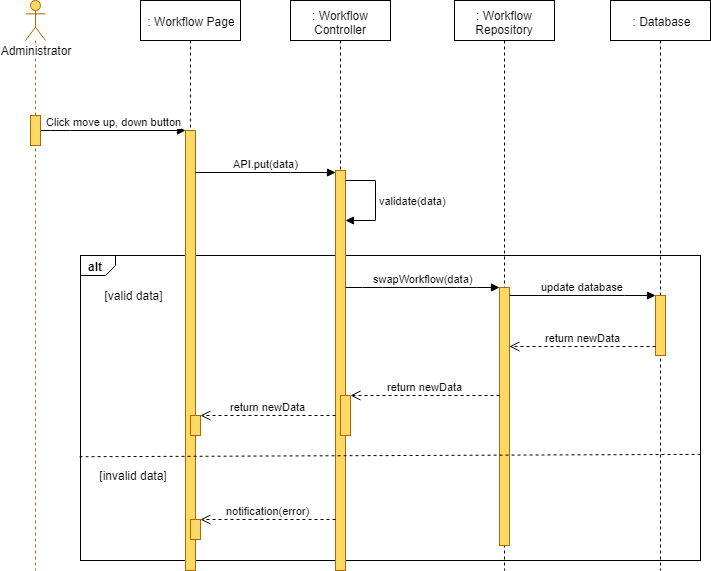

The diagram above was exported from draw.io. Its source (the exported page's mxGraphModel, read from the mxfile embedded in the PNG):
<mxGraphModel dx="1220" dy="634" grid="1" gridSize="10" guides="1" tooltips="1" connect="1" arrows="1" fold="1" page="1" pageScale="1" pageWidth="827" pageHeight="1169" math="0" shadow="0">
  <root>
    <mxCell id="9GLLxw0_g4ltmYeAW9l2-0" />
    <mxCell id="9GLLxw0_g4ltmYeAW9l2-1" parent="9GLLxw0_g4ltmYeAW9l2-0" />
    <mxCell id="9GLLxw0_g4ltmYeAW9l2-2" value="alt" style="strokeColor=inherit;fillColor=inherit;gradientColor=inherit;html=1;shape=mxgraph.sysml.package;labelX=35;fontStyle=1;align=left;verticalAlign=top;spacingLeft=5;spacingTop=-3;" parent="9GLLxw0_g4ltmYeAW9l2-1" vertex="1">
      <mxGeometry x="140" y="295" width="620" height="305" as="geometry" />
    </mxCell>
    <mxCell id="9GLLxw0_g4ltmYeAW9l2-3" value=": Workflow Page" style="shape=umlLifeline;perimeter=lifelinePerimeter;whiteSpace=wrap;html=1;container=1;collapsible=0;recursiveResize=0;outlineConnect=0;" parent="9GLLxw0_g4ltmYeAW9l2-1" vertex="1">
      <mxGeometry x="200" y="40" width="100" height="570" as="geometry" />
    </mxCell>
    <mxCell id="9GLLxw0_g4ltmYeAW9l2-7" value="" style="html=1;points=[];perimeter=orthogonalPerimeter;fillColor=#FFD966;strokeColor=#b46504;" parent="9GLLxw0_g4ltmYeAW9l2-3" vertex="1">
      <mxGeometry x="45" y="130" width="10" height="440" as="geometry" />
    </mxCell>
    <mxCell id="9GLLxw0_g4ltmYeAW9l2-5" value="" style="html=1;points=[];perimeter=orthogonalPerimeter;fillColor=#FFD966;strokeColor=#B46504;" parent="9GLLxw0_g4ltmYeAW9l2-3" vertex="1">
      <mxGeometry x="50" y="415" width="10" height="20" as="geometry" />
    </mxCell>
    <mxCell id="9GLLxw0_g4ltmYeAW9l2-6" value="" style="html=1;points=[];perimeter=orthogonalPerimeter;fillColor=#FFD966;strokeColor=#B46504;" parent="9GLLxw0_g4ltmYeAW9l2-3" vertex="1">
      <mxGeometry x="50" y="519" width="10" height="20" as="geometry" />
    </mxCell>
    <mxCell id="9GLLxw0_g4ltmYeAW9l2-8" value=": Workflow Controller" style="shape=umlLifeline;perimeter=lifelinePerimeter;whiteSpace=wrap;html=1;container=1;collapsible=0;recursiveResize=0;outlineConnect=0;" parent="9GLLxw0_g4ltmYeAW9l2-1" vertex="1">
      <mxGeometry x="350" y="40" width="100" height="570" as="geometry" />
    </mxCell>
    <mxCell id="9GLLxw0_g4ltmYeAW9l2-9" value="" style="html=1;points=[];perimeter=orthogonalPerimeter;fillColor=#FFD966;strokeColor=#b46504;" parent="9GLLxw0_g4ltmYeAW9l2-8" vertex="1">
      <mxGeometry x="45" y="170" width="10" height="400" as="geometry" />
    </mxCell>
    <mxCell id="9GLLxw0_g4ltmYeAW9l2-10" value="" style="html=1;points=[];perimeter=orthogonalPerimeter;fillColor=#FFD966;strokeColor=#b46504;" parent="9GLLxw0_g4ltmYeAW9l2-8" vertex="1">
      <mxGeometry x="50" y="395" width="10" height="40" as="geometry" />
    </mxCell>
    <mxCell id="9GLLxw0_g4ltmYeAW9l2-12" value="validate(data)" style="edgeStyle=orthogonalEdgeStyle;html=1;align=left;spacingLeft=2;endArrow=block;rounded=0;" parent="9GLLxw0_g4ltmYeAW9l2-8" source="9GLLxw0_g4ltmYeAW9l2-9" target="9GLLxw0_g4ltmYeAW9l2-9" edge="1">
      <mxGeometry relative="1" as="geometry">
        <mxPoint x="60" y="189.90476190476193" as="sourcePoint" />
        <Array as="points">
          <mxPoint x="85" y="180" />
          <mxPoint x="85" y="220" />
        </Array>
        <mxPoint x="60" y="219.90476190476193" as="targetPoint" />
      </mxGeometry>
    </mxCell>
    <mxCell id="9GLLxw0_g4ltmYeAW9l2-13" value=": Workflow Repository" style="shape=umlLifeline;perimeter=lifelinePerimeter;whiteSpace=wrap;html=1;container=1;collapsible=0;recursiveResize=0;outlineConnect=0;" parent="9GLLxw0_g4ltmYeAW9l2-1" vertex="1">
      <mxGeometry x="514" y="40" width="100" height="570" as="geometry" />
    </mxCell>
    <mxCell id="9GLLxw0_g4ltmYeAW9l2-14" value="" style="html=1;points=[];perimeter=orthogonalPerimeter;fillColor=#FFD966;strokeColor=#b46504;" parent="9GLLxw0_g4ltmYeAW9l2-13" vertex="1">
      <mxGeometry x="45" y="287" width="10" height="258" as="geometry" />
    </mxCell>
    <mxCell id="9GLLxw0_g4ltmYeAW9l2-15" value=": Database" style="shape=umlLifeline;perimeter=lifelinePerimeter;whiteSpace=wrap;html=1;container=1;collapsible=0;recursiveResize=0;outlineConnect=0;" parent="9GLLxw0_g4ltmYeAW9l2-1" vertex="1">
      <mxGeometry x="670" y="40" width="100" height="570" as="geometry" />
    </mxCell>
    <mxCell id="9GLLxw0_g4ltmYeAW9l2-16" value="" style="html=1;points=[];perimeter=orthogonalPerimeter;fillColor=#FFD966;strokeColor=#B46504;" parent="9GLLxw0_g4ltmYeAW9l2-15" vertex="1">
      <mxGeometry x="45" y="295" width="10" height="60" as="geometry" />
    </mxCell>
    <mxCell id="9GLLxw0_g4ltmYeAW9l2-17" value="Click move up, down button" style="html=1;verticalAlign=bottom;endArrow=block;" parent="9GLLxw0_g4ltmYeAW9l2-1" source="9GLLxw0_g4ltmYeAW9l2-32" target="9GLLxw0_g4ltmYeAW9l2-7" edge="1">
      <mxGeometry width="80" relative="1" as="geometry">
        <mxPoint x="120" y="160" as="sourcePoint" />
        <mxPoint x="245" y="150" as="targetPoint" />
        <Array as="points">
          <mxPoint x="120" y="170" />
        </Array>
      </mxGeometry>
    </mxCell>
    <mxCell id="9GLLxw0_g4ltmYeAW9l2-19" value="API.put(data)" style="html=1;verticalAlign=bottom;endArrow=block;" parent="9GLLxw0_g4ltmYeAW9l2-1" source="9GLLxw0_g4ltmYeAW9l2-7" target="9GLLxw0_g4ltmYeAW9l2-9" edge="1">
      <mxGeometry width="80" relative="1" as="geometry">
        <mxPoint x="257" y="242" as="sourcePoint" />
        <mxPoint x="395" y="200" as="targetPoint" />
        <Array as="points">
          <mxPoint x="340" y="212" />
        </Array>
      </mxGeometry>
    </mxCell>
    <mxCell id="9GLLxw0_g4ltmYeAW9l2-20" value="&lt;div&gt;&lt;span&gt;swapWorkflow(data)&lt;/span&gt;&lt;/div&gt;" style="html=1;verticalAlign=bottom;endArrow=block;" parent="9GLLxw0_g4ltmYeAW9l2-1" target="9GLLxw0_g4ltmYeAW9l2-14" edge="1">
      <mxGeometry width="80" relative="1" as="geometry">
        <mxPoint x="405" y="327" as="sourcePoint" />
        <mxPoint x="150" y="485" as="targetPoint" />
        <Array as="points">
          <mxPoint x="432" y="327" />
          <mxPoint x="526" y="327" />
        </Array>
      </mxGeometry>
    </mxCell>
    <mxCell id="9GLLxw0_g4ltmYeAW9l2-21" value="update database" style="html=1;verticalAlign=bottom;endArrow=block;" parent="9GLLxw0_g4ltmYeAW9l2-1" source="9GLLxw0_g4ltmYeAW9l2-14" target="9GLLxw0_g4ltmYeAW9l2-16" edge="1">
      <mxGeometry width="80" relative="1" as="geometry">
        <mxPoint x="569" y="324" as="sourcePoint" />
        <mxPoint x="723" y="324" as="targetPoint" />
        <Array as="points">
          <mxPoint x="674" y="335" />
        </Array>
      </mxGeometry>
    </mxCell>
    <mxCell id="9GLLxw0_g4ltmYeAW9l2-22" value="return newData" style="html=1;verticalAlign=bottom;endArrow=open;dashed=1;endSize=8;" parent="9GLLxw0_g4ltmYeAW9l2-1" source="9GLLxw0_g4ltmYeAW9l2-16" target="9GLLxw0_g4ltmYeAW9l2-14" edge="1">
      <mxGeometry relative="1" as="geometry">
        <mxPoint x="150" y="645" as="sourcePoint" />
        <mxPoint x="70" y="645" as="targetPoint" />
        <Array as="points">
          <mxPoint x="665" y="386" />
        </Array>
      </mxGeometry>
    </mxCell>
    <mxCell id="9GLLxw0_g4ltmYeAW9l2-23" value="return newData" style="html=1;verticalAlign=bottom;endArrow=open;dashed=1;endSize=8;" parent="9GLLxw0_g4ltmYeAW9l2-1" source="9GLLxw0_g4ltmYeAW9l2-14" target="9GLLxw0_g4ltmYeAW9l2-10" edge="1">
      <mxGeometry relative="1" as="geometry">
        <mxPoint x="559" y="365" as="sourcePoint" />
        <mxPoint x="413" y="365" as="targetPoint" />
        <Array as="points">
          <mxPoint x="480" y="435" />
        </Array>
      </mxGeometry>
    </mxCell>
    <mxCell id="9GLLxw0_g4ltmYeAW9l2-24" value="[valid data]" style="text;html=1;strokeColor=none;fillColor=none;align=center;verticalAlign=middle;whiteSpace=wrap;rounded=0;" parent="9GLLxw0_g4ltmYeAW9l2-1" vertex="1">
      <mxGeometry x="157.5" y="325" width="70" height="20" as="geometry" />
    </mxCell>
    <mxCell id="9GLLxw0_g4ltmYeAW9l2-25" value="[invalid data]" style="text;html=1;strokeColor=none;fillColor=none;align=center;verticalAlign=middle;whiteSpace=wrap;rounded=0;" parent="9GLLxw0_g4ltmYeAW9l2-1" vertex="1">
      <mxGeometry x="150" y="505" width="85" height="20" as="geometry" />
    </mxCell>
    <mxCell id="9GLLxw0_g4ltmYeAW9l2-26" value="return newData" style="html=1;verticalAlign=bottom;endArrow=open;dashed=1;endSize=8;" parent="9GLLxw0_g4ltmYeAW9l2-1" source="9GLLxw0_g4ltmYeAW9l2-9" target="9GLLxw0_g4ltmYeAW9l2-5" edge="1">
      <mxGeometry relative="1" as="geometry">
        <mxPoint x="389" y="415" as="sourcePoint" />
        <mxPoint x="235" y="415" as="targetPoint" />
        <Array as="points" />
      </mxGeometry>
    </mxCell>
    <mxCell id="9GLLxw0_g4ltmYeAW9l2-27" value="notification(error)" style="html=1;verticalAlign=bottom;endArrow=open;dashed=1;endSize=8;" parent="9GLLxw0_g4ltmYeAW9l2-1" target="9GLLxw0_g4ltmYeAW9l2-6" edge="1">
      <mxGeometry relative="1" as="geometry">
        <mxPoint x="395" y="559" as="sourcePoint" />
        <mxPoint x="258" y="505.5" as="targetPoint" />
        <Array as="points">
          <mxPoint x="375" y="559" />
          <mxPoint x="315" y="559" />
        </Array>
      </mxGeometry>
    </mxCell>
    <mxCell id="9GLLxw0_g4ltmYeAW9l2-28" value="" style="strokeColor=inherit;fillColor=inherit;gradientColor=inherit;endArrow=none;html=1;edgeStyle=none;dashed=1;exitX=0.999;exitY=0.663;exitDx=0;exitDy=0;exitPerimeter=0;entryX=-0.005;entryY=0.672;entryDx=0;entryDy=0;entryPerimeter=0;" parent="9GLLxw0_g4ltmYeAW9l2-1" edge="1">
      <mxGeometry relative="1" as="geometry">
        <mxPoint x="137.70588235294122" y="496.2352941176471" as="targetPoint" />
        <mxPoint x="760.0588235294117" y="493.8823529411766" as="sourcePoint" />
      </mxGeometry>
    </mxCell>
    <mxCell id="9GLLxw0_g4ltmYeAW9l2-31" value="Administrator" style="shape=umlLifeline;participant=umlActor;perimeter=lifelinePerimeter;whiteSpace=wrap;html=1;container=1;collapsible=0;recursiveResize=0;verticalAlign=top;spacingTop=36;labelBackgroundColor=#ffffff;outlineConnect=0;strokeColor=#B46504;fillColor=#FFD966;" parent="9GLLxw0_g4ltmYeAW9l2-1" vertex="1">
      <mxGeometry x="85" y="40" width="20" height="570" as="geometry" />
    </mxCell>
    <mxCell id="9GLLxw0_g4ltmYeAW9l2-32" value="" style="html=1;points=[];perimeter=orthogonalPerimeter;fillColor=#FFD966;strokeColor=#b46504;" parent="9GLLxw0_g4ltmYeAW9l2-1" vertex="1">
      <mxGeometry x="90" y="155" width="10" height="30" as="geometry" />
    </mxCell>
  </root>
</mxGraphModel>